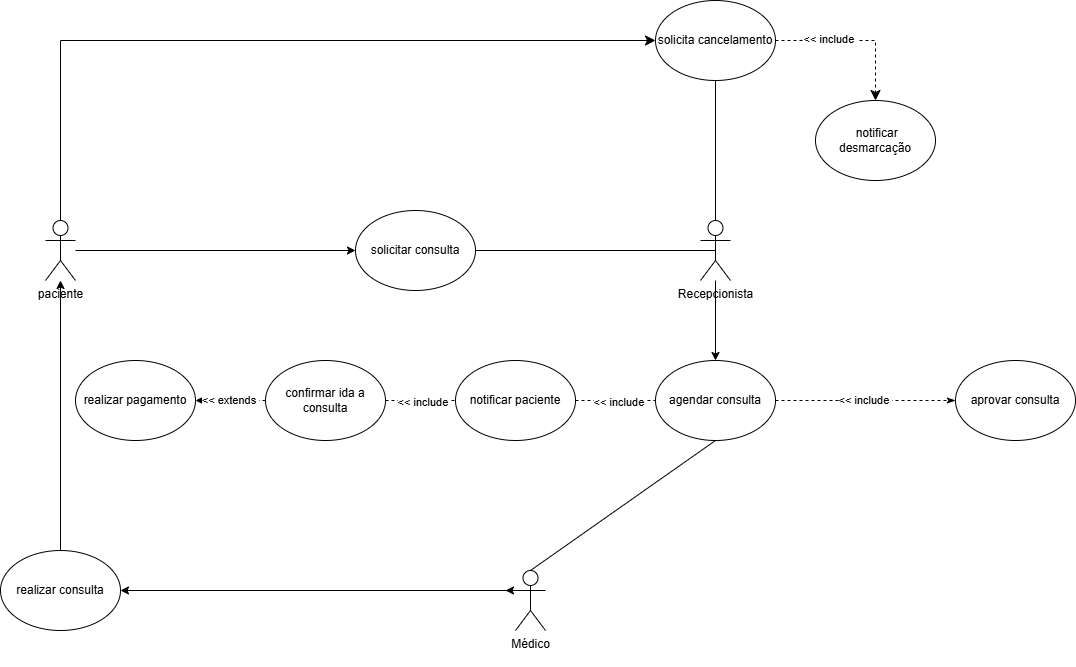

The diagram above was exported from draw.io. Its source (the exported page's mxGraphModel, read from the mxfile embedded in the PNG):
<mxGraphModel dx="1182" dy="655" grid="1" gridSize="10" guides="1" tooltips="1" connect="1" arrows="1" fold="1" page="1" pageScale="1" pageWidth="1169" pageHeight="827" math="0" shadow="0">
  <root>
    <mxCell id="0" />
    <mxCell id="1" parent="0" />
    <mxCell id="-gqJM_uUk1sFlqL-8vuV-7" value="paciente&lt;div&gt;&lt;br&gt;&lt;/div&gt;&lt;div&gt;&lt;br&gt;&lt;/div&gt;" style="shape=umlActor;verticalLabelPosition=bottom;verticalAlign=top;html=1;outlineConnect=0;" parent="1" vertex="1">
      <mxGeometry x="70" y="330" width="30" height="60" as="geometry" />
    </mxCell>
    <mxCell id="-gqJM_uUk1sFlqL-8vuV-9" value="solicitar consulta" style="ellipse;whiteSpace=wrap;html=1;" parent="1" vertex="1">
      <mxGeometry x="380" y="320" width="120" height="80" as="geometry" />
    </mxCell>
    <mxCell id="2bSnUOXoIqGT-OZMB06x-4" value="aprovar consulta" style="ellipse;whiteSpace=wrap;html=1;" parent="1" vertex="1">
      <mxGeometry x="980" y="470" width="120" height="80" as="geometry" />
    </mxCell>
    <mxCell id="2bSnUOXoIqGT-OZMB06x-8" value="notificar paciente" style="ellipse;whiteSpace=wrap;html=1;" parent="1" vertex="1">
      <mxGeometry x="480" y="470" width="120" height="80" as="geometry" />
    </mxCell>
    <mxCell id="2bSnUOXoIqGT-OZMB06x-15" value="agendar consulta" style="ellipse;whiteSpace=wrap;html=1;" parent="1" vertex="1">
      <mxGeometry x="680" y="470" width="120" height="80" as="geometry" />
    </mxCell>
    <mxCell id="2bSnUOXoIqGT-OZMB06x-35" style="edgeStyle=orthogonalEdgeStyle;rounded=0;orthogonalLoop=1;jettySize=auto;html=1;exitX=0;exitY=0.3333333333333333;exitDx=0;exitDy=0;exitPerimeter=0;entryX=1;entryY=0.5;entryDx=0;entryDy=0;" parent="1" source="2bSnUOXoIqGT-OZMB06x-17" target="2bSnUOXoIqGT-OZMB06x-36" edge="1">
      <mxGeometry relative="1" as="geometry">
        <mxPoint x="180" y="700" as="targetPoint" />
      </mxGeometry>
    </mxCell>
    <mxCell id="2bSnUOXoIqGT-OZMB06x-37" style="edgeStyle=orthogonalEdgeStyle;rounded=0;orthogonalLoop=1;jettySize=auto;html=1;exitX=0;exitY=0.3333333333333333;exitDx=0;exitDy=0;exitPerimeter=0;" parent="1" source="2bSnUOXoIqGT-OZMB06x-17" edge="1">
      <mxGeometry relative="1" as="geometry">
        <mxPoint x="530" y="700" as="targetPoint" />
      </mxGeometry>
    </mxCell>
    <mxCell id="2bSnUOXoIqGT-OZMB06x-17" value="Médico&lt;div&gt;&lt;br&gt;&lt;/div&gt;" style="shape=umlActor;verticalLabelPosition=bottom;verticalAlign=top;html=1;outlineConnect=0;" parent="1" vertex="1">
      <mxGeometry x="540" y="680" width="30" height="60" as="geometry" />
    </mxCell>
    <mxCell id="2bSnUOXoIqGT-OZMB06x-22" value="&amp;nbsp;notificar desmarcação" style="ellipse;whiteSpace=wrap;html=1;" parent="1" vertex="1">
      <mxGeometry x="840" y="210" width="120" height="80" as="geometry" />
    </mxCell>
    <mxCell id="2bSnUOXoIqGT-OZMB06x-25" value="solicita cancelamento" style="ellipse;whiteSpace=wrap;html=1;" parent="1" vertex="1">
      <mxGeometry x="680" y="110" width="120" height="80" as="geometry" />
    </mxCell>
    <mxCell id="2bSnUOXoIqGT-OZMB06x-36" value="realizar consulta" style="ellipse;whiteSpace=wrap;html=1;" parent="1" vertex="1">
      <mxGeometry x="25" y="660" width="120" height="80" as="geometry" />
    </mxCell>
    <mxCell id="2bSnUOXoIqGT-OZMB06x-38" value="" style="endArrow=classic;html=1;rounded=0;exitX=0.5;exitY=0;exitDx=0;exitDy=0;" parent="1" source="2bSnUOXoIqGT-OZMB06x-36" target="-gqJM_uUk1sFlqL-8vuV-7" edge="1">
      <mxGeometry width="50" height="50" relative="1" as="geometry">
        <mxPoint x="80" y="640" as="sourcePoint" />
        <mxPoint x="130" y="590" as="targetPoint" />
      </mxGeometry>
    </mxCell>
    <mxCell id="2bSnUOXoIqGT-OZMB06x-39" value="" style="endArrow=classic;html=1;rounded=0;entryX=0;entryY=0.5;entryDx=0;entryDy=0;" parent="1" source="-gqJM_uUk1sFlqL-8vuV-7" target="-gqJM_uUk1sFlqL-8vuV-9" edge="1">
      <mxGeometry width="50" height="50" relative="1" as="geometry">
        <mxPoint x="130" y="370" as="sourcePoint" />
        <mxPoint x="180" y="320" as="targetPoint" />
      </mxGeometry>
    </mxCell>
    <mxCell id="2bSnUOXoIqGT-OZMB06x-40" value="" style="endArrow=none;html=1;rounded=0;entryX=0.5;entryY=0.5;entryDx=0;entryDy=0;entryPerimeter=0;exitX=1;exitY=0.5;exitDx=0;exitDy=0;" parent="1" source="-gqJM_uUk1sFlqL-8vuV-9" target="2bSnUOXoIqGT-OZMB06x-58" edge="1">
      <mxGeometry width="50" height="50" relative="1" as="geometry">
        <mxPoint x="510" y="360" as="sourcePoint" />
        <mxPoint x="540" y="360" as="targetPoint" />
      </mxGeometry>
    </mxCell>
    <mxCell id="2bSnUOXoIqGT-OZMB06x-51" value="" style="endArrow=none;html=1;rounded=0;exitX=0.5;exitY=0;exitDx=0;exitDy=0;exitPerimeter=0;entryX=0.5;entryY=1;entryDx=0;entryDy=0;" parent="1" source="2bSnUOXoIqGT-OZMB06x-17" target="2bSnUOXoIqGT-OZMB06x-15" edge="1">
      <mxGeometry width="50" height="50" relative="1" as="geometry">
        <mxPoint x="510" y="600" as="sourcePoint" />
        <mxPoint x="560" y="550" as="targetPoint" />
      </mxGeometry>
    </mxCell>
    <mxCell id="2bSnUOXoIqGT-OZMB06x-54" value="" style="endArrow=none;html=1;rounded=0;exitX=0.5;exitY=1;exitDx=0;exitDy=0;entryX=0.5;entryY=0;entryDx=0;entryDy=0;entryPerimeter=0;" parent="1" source="2bSnUOXoIqGT-OZMB06x-25" target="2bSnUOXoIqGT-OZMB06x-58" edge="1">
      <mxGeometry width="50" height="50" relative="1" as="geometry">
        <mxPoint x="500" y="250" as="sourcePoint" />
        <mxPoint x="555" y="330" as="targetPoint" />
        <Array as="points" />
      </mxGeometry>
    </mxCell>
    <mxCell id="2bSnUOXoIqGT-OZMB06x-58" value="Recepcionista&lt;div&gt;&lt;br&gt;&lt;/div&gt;" style="shape=umlActor;verticalLabelPosition=bottom;verticalAlign=top;html=1;outlineConnect=0;" parent="1" vertex="1">
      <mxGeometry x="725" y="330" width="30" height="60" as="geometry" />
    </mxCell>
    <mxCell id="2bSnUOXoIqGT-OZMB06x-61" value="" style="endArrow=classic;html=1;rounded=0;entryX=0.5;entryY=0;entryDx=0;entryDy=0;" parent="1" source="2bSnUOXoIqGT-OZMB06x-58" target="2bSnUOXoIqGT-OZMB06x-15" edge="1">
      <mxGeometry width="50" height="50" relative="1" as="geometry">
        <mxPoint x="570" y="440" as="sourcePoint" />
        <mxPoint x="620" y="390" as="targetPoint" />
      </mxGeometry>
    </mxCell>
    <mxCell id="2bSnUOXoIqGT-OZMB06x-66" value="confirmar ida a consulta" style="ellipse;whiteSpace=wrap;html=1;" parent="1" vertex="1">
      <mxGeometry x="290" y="470" width="120" height="80" as="geometry" />
    </mxCell>
    <mxCell id="2bSnUOXoIqGT-OZMB06x-69" value="&amp;lt;&amp;lt; include&amp;nbsp;" style="endArrow=classicThin;endSize=6;dashed=1;html=1;rounded=0;exitX=1;exitY=0.5;exitDx=0;exitDy=0;entryX=0;entryY=0.5;entryDx=0;entryDy=0;endFill=1;" parent="1" source="2bSnUOXoIqGT-OZMB06x-15" target="2bSnUOXoIqGT-OZMB06x-4" edge="1">
      <mxGeometry width="160" relative="1" as="geometry">
        <mxPoint x="780" y="590" as="sourcePoint" />
        <mxPoint x="940" y="590" as="targetPoint" />
      </mxGeometry>
    </mxCell>
    <mxCell id="2bSnUOXoIqGT-OZMB06x-73" value="realizar pagamento" style="ellipse;whiteSpace=wrap;html=1;" parent="1" vertex="1">
      <mxGeometry x="100" y="470" width="120" height="80" as="geometry" />
    </mxCell>
    <mxCell id="2bSnUOXoIqGT-OZMB06x-76" value="&amp;lt;&amp;lt; extends&amp;nbsp;" style="endArrow=classic;endSize=6;dashed=1;html=1;rounded=0;endFill=1;entryX=1;entryY=0.5;entryDx=0;entryDy=0;exitX=0;exitY=0.5;exitDx=0;exitDy=0;" parent="1" source="2bSnUOXoIqGT-OZMB06x-66" target="2bSnUOXoIqGT-OZMB06x-73" edge="1">
      <mxGeometry width="160" relative="1" as="geometry">
        <mxPoint x="250" y="560" as="sourcePoint" />
        <mxPoint x="250" y="580" as="targetPoint" />
        <mxPoint as="offset" />
      </mxGeometry>
    </mxCell>
    <mxCell id="2bSnUOXoIqGT-OZMB06x-77" value="" style="endArrow=none;html=1;rounded=0;entryX=0;entryY=0.5;entryDx=0;entryDy=0;exitX=1;exitY=0.5;exitDx=0;exitDy=0;dashed=1;" parent="1" source="2bSnUOXoIqGT-OZMB06x-8" target="2bSnUOXoIqGT-OZMB06x-15" edge="1">
      <mxGeometry width="50" height="50" relative="1" as="geometry">
        <mxPoint x="570" y="440" as="sourcePoint" />
        <mxPoint x="620" y="390" as="targetPoint" />
      </mxGeometry>
    </mxCell>
    <mxCell id="2bSnUOXoIqGT-OZMB06x-78" value="&amp;lt;&amp;lt; include&amp;nbsp;" style="edgeLabel;html=1;align=center;verticalAlign=middle;resizable=0;points=[];" parent="2bSnUOXoIqGT-OZMB06x-77" vertex="1" connectable="0">
      <mxGeometry x="0.1056" y="-2" relative="1" as="geometry">
        <mxPoint as="offset" />
      </mxGeometry>
    </mxCell>
    <mxCell id="2bSnUOXoIqGT-OZMB06x-80" value="" style="endArrow=none;html=1;rounded=0;entryX=0;entryY=0.5;entryDx=0;entryDy=0;exitX=1;exitY=0.5;exitDx=0;exitDy=0;dashed=1;" parent="1" source="2bSnUOXoIqGT-OZMB06x-66" target="2bSnUOXoIqGT-OZMB06x-8" edge="1">
      <mxGeometry width="50" height="50" relative="1" as="geometry">
        <mxPoint x="320" y="540" as="sourcePoint" />
        <mxPoint x="440" y="540" as="targetPoint" />
      </mxGeometry>
    </mxCell>
    <mxCell id="2bSnUOXoIqGT-OZMB06x-81" value="&amp;lt;&amp;lt; include&amp;nbsp;" style="edgeLabel;html=1;align=center;verticalAlign=middle;resizable=0;points=[];" parent="2bSnUOXoIqGT-OZMB06x-80" vertex="1" connectable="0">
      <mxGeometry x="0.1056" y="-2" relative="1" as="geometry">
        <mxPoint as="offset" />
      </mxGeometry>
    </mxCell>
    <mxCell id="2bSnUOXoIqGT-OZMB06x-82" value="" style="edgeStyle=segmentEdgeStyle;endArrow=classic;html=1;curved=0;rounded=0;endSize=8;startSize=8;exitX=0.5;exitY=0;exitDx=0;exitDy=0;exitPerimeter=0;entryX=0;entryY=0.5;entryDx=0;entryDy=0;" parent="1" source="-gqJM_uUk1sFlqL-8vuV-7" target="2bSnUOXoIqGT-OZMB06x-25" edge="1">
      <mxGeometry width="50" height="50" relative="1" as="geometry">
        <mxPoint x="570" y="440" as="sourcePoint" />
        <mxPoint x="620" y="390" as="targetPoint" />
        <Array as="points">
          <mxPoint x="85" y="150" />
        </Array>
      </mxGeometry>
    </mxCell>
    <mxCell id="2bSnUOXoIqGT-OZMB06x-84" value="" style="edgeStyle=segmentEdgeStyle;endArrow=classic;html=1;curved=0;rounded=0;endSize=8;startSize=8;exitX=1;exitY=0.5;exitDx=0;exitDy=0;dashed=1;" parent="1" source="2bSnUOXoIqGT-OZMB06x-25" target="2bSnUOXoIqGT-OZMB06x-22" edge="1">
      <mxGeometry width="50" height="50" relative="1" as="geometry">
        <mxPoint x="560" y="440" as="sourcePoint" />
        <mxPoint x="610" y="390" as="targetPoint" />
      </mxGeometry>
    </mxCell>
    <mxCell id="2bSnUOXoIqGT-OZMB06x-85" value="&amp;lt;&amp;lt; include&amp;nbsp;" style="edgeLabel;html=1;align=center;verticalAlign=middle;resizable=0;points=[];" parent="2bSnUOXoIqGT-OZMB06x-84" vertex="1" connectable="0">
      <mxGeometry x="-0.3167" y="1" relative="1" as="geometry">
        <mxPoint as="offset" />
      </mxGeometry>
    </mxCell>
  </root>
</mxGraphModel>